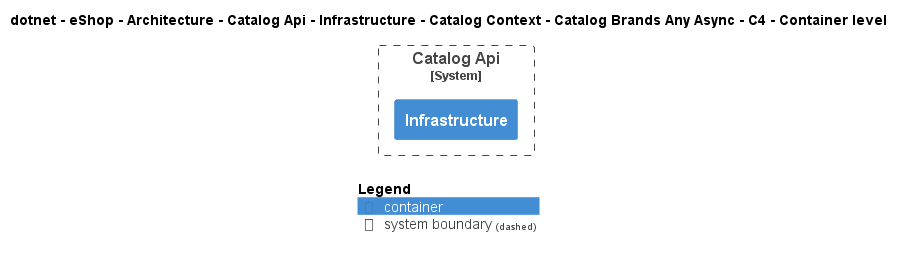

The diagram above was rendered by PlantUML. Its source (embedded in the PNG):
@startuml
!include ..\..\..\..\..\..\..\..\..\..\..\.c4s\C4_Container.puml

AddElementTag("c4interflow:lifecycle:new", $bgColor=green, $fontColor=#ffffff, $borderColor=green, $shadowing="False")
AddElementTag("c4interflow:lifecycle:changed", $bgColor=orange, $fontColor=#ffffff, $borderColor=orange, $shadowing="False")
AddElementTag("c4interflow:lifecycle:removed", $bgColor=red, $fontColor=#ffffff, $borderColor=red, $shadowing="False")

AddRelTag("c4interflow:lifecycle:new", $textColor=green, $lineColor=green)
AddRelTag("c4interflow:lifecycle:changed", $textColor=orange, $lineColor=orange)
AddRelTag("c4interflow:lifecycle:removed", $textColor=red, $lineColor=red)

SHOW_PERSON_PORTRAIT()
LAYOUT_TOP_DOWN()

skinparam linetype polyline

title dotnet - eShop - Architecture - Catalog Api - Infrastructure - Catalog Context - Catalog Brands Any Async - C4 - Container level


System_Boundary(dotnet.eShop.Architecture.SoftwareSystems.CatalogApi, "Catalog Api") {
    Container(dotnet.eShop.Architecture.SoftwareSystems.CatalogApi.Containers.Infrastructure, "Infrastructure", "", "")
}



SHOW_LEGEND()
@enduml